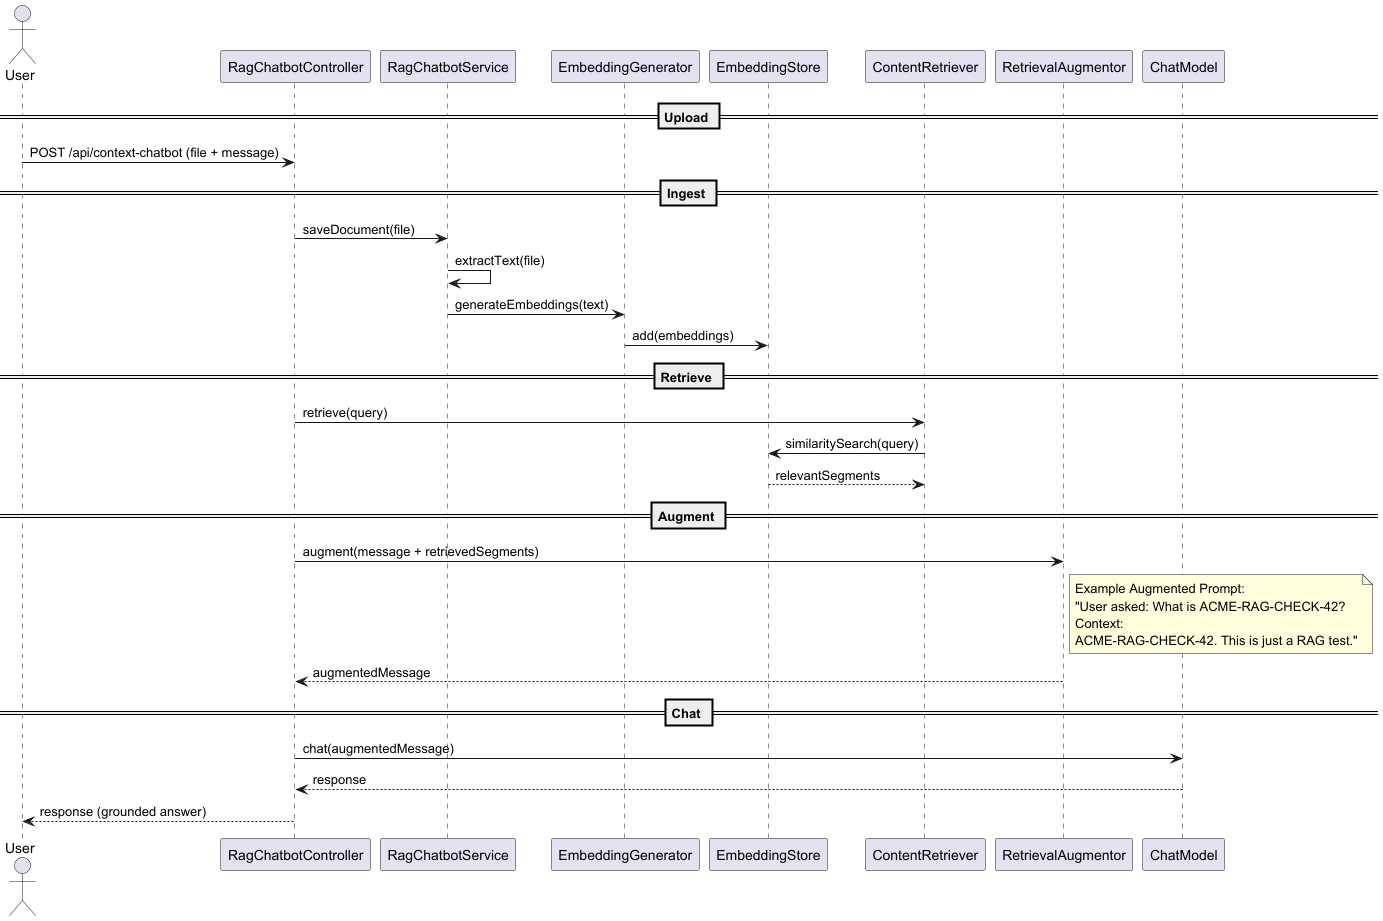

The diagram above was rendered by PlantUML. Its source (embedded in the PNG):
@startuml
actor User
participant RagChatbotController
participant RagChatbotService
participant EmbeddingGenerator
participant EmbeddingStore
participant ContentRetriever
participant RetrievalAugmentor
participant ChatModel

== Upload ==
User -> RagChatbotController: POST /api/context-chatbot (file + message)

== Ingest ==
RagChatbotController -> RagChatbotService: saveDocument(file)
RagChatbotService -> RagChatbotService: extractText(file)
RagChatbotService -> EmbeddingGenerator: generateEmbeddings(text)
EmbeddingGenerator -> EmbeddingStore: add(embeddings)

== Retrieve ==
RagChatbotController -> ContentRetriever: retrieve(query)
ContentRetriever -> EmbeddingStore: similaritySearch(query)
EmbeddingStore --> ContentRetriever: relevantSegments

== Augment ==
RagChatbotController -> RetrievalAugmentor: augment(message + retrievedSegments)
note right of RetrievalAugmentor
Example Augmented Prompt:
"User asked: What is ACME-RAG-CHECK-42?
Context:
ACME-RAG-CHECK-42. This is just a RAG test."
end note
RetrievalAugmentor --> RagChatbotController: augmentedMessage

== Chat ==
RagChatbotController -> ChatModel: chat(augmentedMessage)
ChatModel --> RagChatbotController: response
RagChatbotController --> User: response (grounded answer)
@enduml